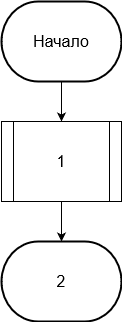

The diagram above was exported from draw.io. Its source (the exported page's mxGraphModel, read from the mxfile embedded in the PNG):
<mxGraphModel dx="1038" dy="564" grid="1" gridSize="10" guides="1" tooltips="1" connect="1" arrows="1" fold="1" page="1" pageScale="1" pageWidth="827" pageHeight="1169" math="0" shadow="0">
  <root>
    <mxCell id="0" />
    <mxCell id="1" parent="0" />
    <mxCell id="xWibM8Qsefz-QHoGnPLA-4" style="edgeStyle=orthogonalEdgeStyle;rounded=0;orthogonalLoop=1;jettySize=auto;html=1;entryX=0.5;entryY=0;entryDx=0;entryDy=0;fontSize=16;" parent="1" source="xWibM8Qsefz-QHoGnPLA-1" edge="1">
      <mxGeometry relative="1" as="geometry">
        <mxPoint x="380" y="160" as="targetPoint" />
      </mxGeometry>
    </mxCell>
    <mxCell id="xWibM8Qsefz-QHoGnPLA-1" value="&lt;font style=&quot;font-size: 16px;&quot;&gt;Начало&lt;/font&gt;" style="strokeWidth=2;html=1;shape=mxgraph.flowchart.terminator;whiteSpace=wrap;" parent="1" vertex="1">
      <mxGeometry x="320" y="40" width="120" height="80" as="geometry" />
    </mxCell>
    <mxCell id="xWibM8Qsefz-QHoGnPLA-5" style="edgeStyle=orthogonalEdgeStyle;rounded=0;orthogonalLoop=1;jettySize=auto;html=1;entryX=0.5;entryY=0;entryDx=0;entryDy=0;fontSize=16;entryPerimeter=0;" parent="1" target="xWibM8Qsefz-QHoGnPLA-10" edge="1">
      <mxGeometry relative="1" as="geometry">
        <mxPoint x="380" y="240" as="sourcePoint" />
        <mxPoint x="380" y="280" as="targetPoint" />
      </mxGeometry>
    </mxCell>
    <mxCell id="xWibM8Qsefz-QHoGnPLA-10" value="&lt;font style=&quot;font-size: 16px;&quot;&gt;2&lt;/font&gt;" style="strokeWidth=2;html=1;shape=mxgraph.flowchart.terminator;whiteSpace=wrap;" parent="1" vertex="1">
      <mxGeometry x="320" y="280" width="120" height="80" as="geometry" />
    </mxCell>
    <mxCell id="xWibM8Qsefz-QHoGnPLA-20" value="&lt;font style=&quot;font-size: 16px;&quot;&gt;1&lt;/font&gt;" style="shape=process;whiteSpace=wrap;html=1;backgroundOutline=1;fontSize=12;" parent="1" vertex="1">
      <mxGeometry x="320" y="160" width="120" height="80" as="geometry" />
    </mxCell>
  </root>
</mxGraphModel>